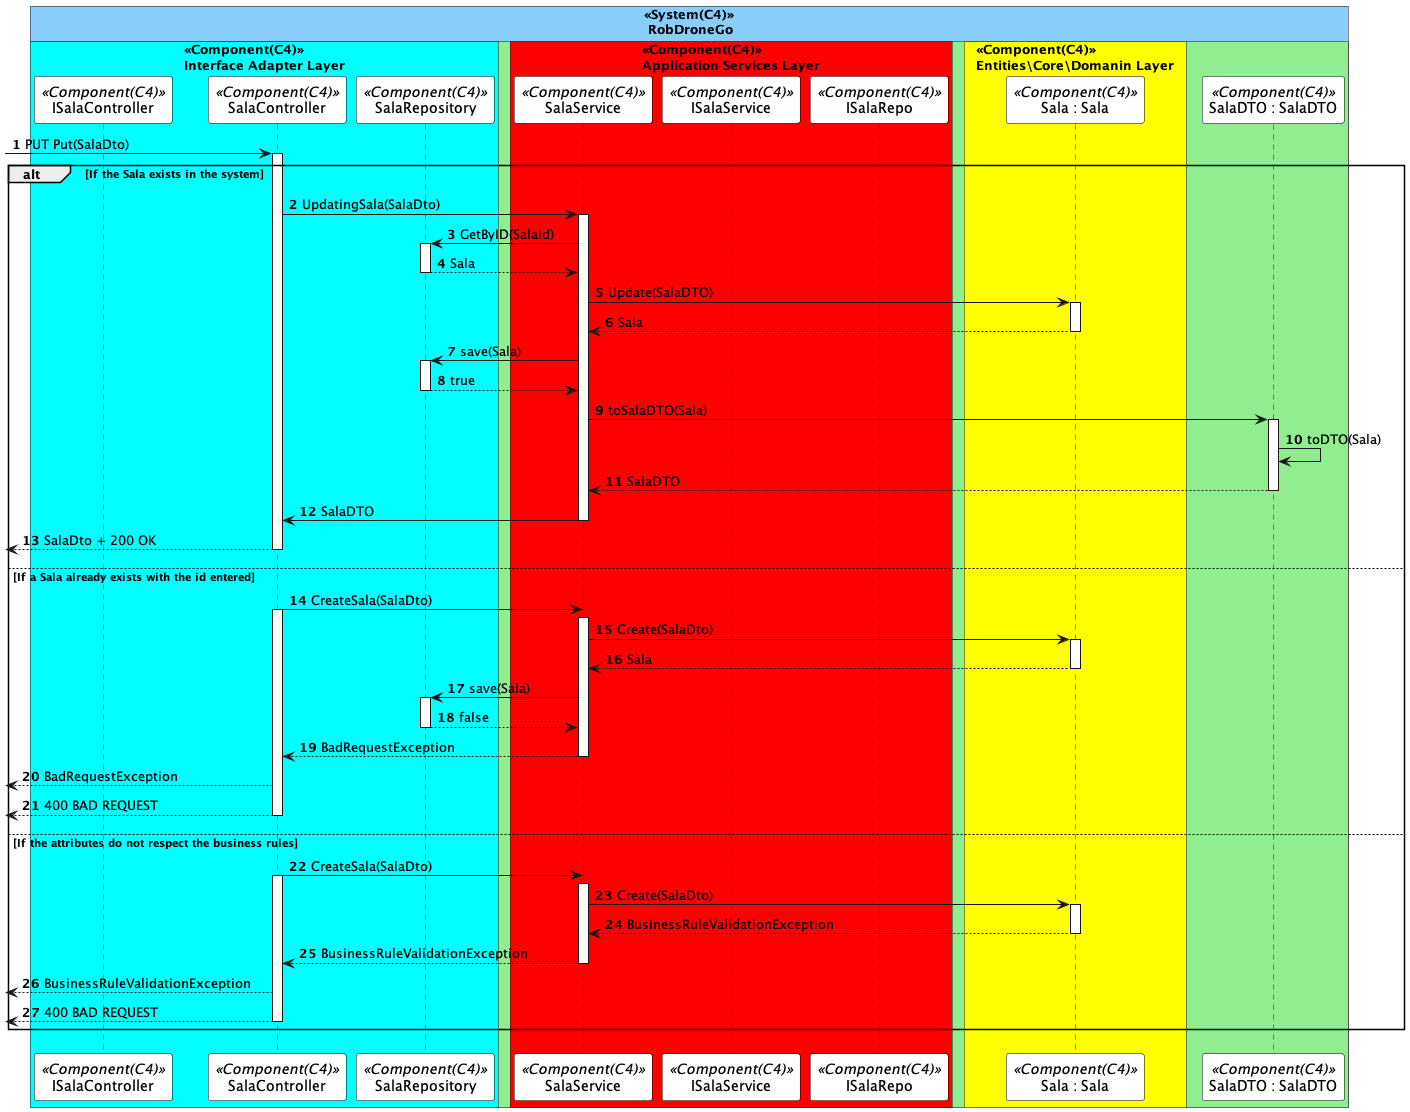

The diagram above was rendered by PlantUML. Its source (embedded in the PNG):
@startuml updateSalaSD
autonumber

skinparam sequence {
ParticipantBorderColor black
ParticipantBackgroundColor white
}


!pragma teoz true
box "<<System(C4)>>\n RobDroneGo" #LightSkyBlue
    box "<<Container(C4)>>\n Campus Management" #LightGreen

        box "<<Component(C4)>>\nInterface Adapter Layer" #Cyan
            participant ISalaController as  ICTL <<Component(C4)>>
            participant SalaController as  CTL <<Component(C4)>>
            participant SalaRepository as  DR <<Component(C4)>>
        end box
        box "<<Component(C4)>>\nApplication Services Layer" #Red
            participant SalaService as  SV <<Component(C4)>>
            participant ISalaService as  ISV <<Component(C4)>>
            participant ISalaRepo as  IER <<Component(C4)>>
        end box
        box "<<Component(C4)>>\nEntities\Core\Domanin Layer" #Yellow
            participant "Sala : Sala" as  Sala <<Component(C4)>>
        end box
    participant "SalaDTO : SalaDTO" as  DTO <<Component(C4)>>

    end box
end box


 -> CTL: PUT Put(SalaDto)
 activate CTL
alt If the Sala exists in the system


    CTL -> SV : UpdatingSala(SalaDto)
    activate SV
    

    SV -> DR: GetByID(SalaId)
    activate DR
    DR --> SV: Sala
    deactivate DR

    SV -> Sala : Update(SalaDTO)
    activate Sala
    Sala --> SV : Sala
    deactivate Sala

    SV -> DR : save(Sala)
    activate DR
    DR --> SV : true
     deactivate DR
    SV -> DTO : toSalaDTO(Sala)
    activate DTO
    DTO -> DTO: toDTO(Sala)
    
    DTO --> SV : SalaDTO
    deactivate DTO
    SV -> CTL : SalaDTO
    deactivate SV
     <-- CTL : SalaDto + 200 OK
     deactivate CTL




else If a Sala already exists with the id entered




CTL -> SV : CreateSala(SalaDto)
activate CTL
activate SV

SV -> Sala : Create(SalaDto)
activate Sala
Sala --> SV : Sala
deactivate Sala

SV -> DR : save(Sala)
activate DR
DR --> SV : false
deactivate DR
SV --> CTL : BadRequestException
deactivate SV
 <-- CTL : BadRequestException


 <-- CTL: 400 BAD REQUEST
deactivate CTL




else If the attributes do not respect the business rules


CTL -> SV : CreateSala(SalaDto)
activate CTL
activate SV

SV -> Sala : Create(SalaDto)
activate Sala
Sala --> SV : BusinessRuleValidationException
deactivate Sala

SV --> CTL : BusinessRuleValidationException
deactivate SV
 <-- CTL : BusinessRuleValidationException

 <-- CTL: 400 BAD REQUEST
deactivate CTL


end

@enduml